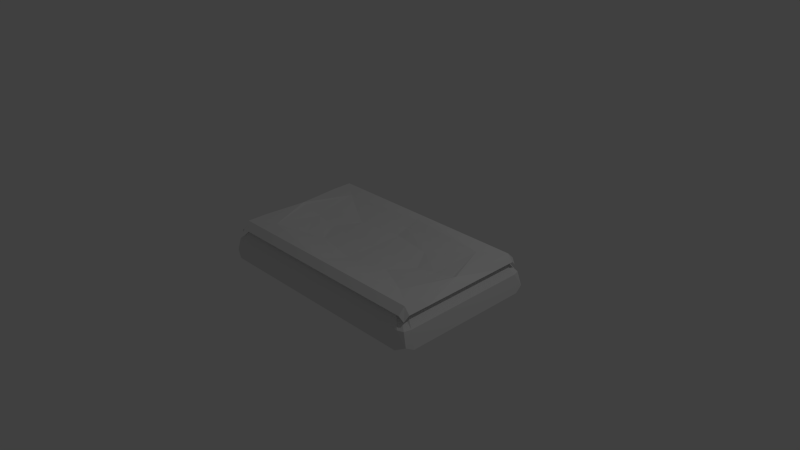 # Source: hayPile2.blend  (saved by Blender 2.79.0; exported with 4.5.12 LTS)
import bpy
from mathutils import Matrix  # noqa: F401  (used for matrix-valued properties, if any)

bpy.ops.wm.read_factory_settings(use_empty=True)
scene = bpy.context.scene
scene.name = 'Scene'

# ---- collections
col_collection_1 = bpy.data.collections.new('Collection 1'); scene.collection.children.link(col_collection_1)

# ---- materials (node trees are filled in below, after node groups)
mat_material = bpy.data.materials.new('Material')
mat_material.alpha_threshold = 0.0
mat_material.use_transparent_shadow = False
mat_material.roughness = 0.5

# ---- material node trees

# ---- world
world_world = bpy.data.worlds.new('World'); scene.world = world_world
world_world.color = (0.05088, 0.05088, 0.05088)
world_world.use_sun_shadow = False
world_world.sun_shadow_jitter_overblur = 0.0
world_world.cycles.sampling_method = 'NONE'
world_world.cycles.sample_map_resolution = 256

# ---- cameras
cam_camera = bpy.data.cameras.new('Camera')
cam_camera.clip_end = 100.0
cam_camera.lens = 35.0
cam_camera.sensor_width = 32.0
cam_camera.sensor_height = 18.0
cam_camera.ortho_scale = 7.314
cam_camera.dof.focus_distance = 0.0
cam_camera.dof.aperture_fstop = 128.0

# ---- lights
light_lamp = bpy.data.lights.new('Lamp', 'POINT')
light_lamp.transmission_factor = 0.0
light_lamp.cutoff_distance = 30.0
light_lamp.energy = 100.0
light_lamp.shadow_buffer_clip_start = 1.001
light_lamp.shadow_soft_size = 0.1
light_lamp.shadow_maximum_resolution = 0.006
light_lamp.use_absolute_resolution = True
light_lamp.cycles.use_multiple_importance_sampling = False

# ---- meshes
me_cube_001 = bpy.data.meshes.new('Cube.001')
me_cube_001.from_pydata([(-1.078, -0.5976, -0.2321), (1.078, -0.5976, -0.2321), (-1.078, 0.5976, -0.2321), (1.078, 0.5976, -0.2321), (-1.078, -1.04, -0.2451), (-1.078, -1.04, -0.2451), (1.078, -1.04, -0.2451), (1.078, -1.04, -0.2451), (-1.078, 1.04, -0.2451), (-1.078, 1.04, -0.2451), (1.078, 1.04, -0.2451), (1.078, 1.04, -0.2451), (-0.9684, -0.871, 0.2451), (0.9684, -0.871, 0.2451), (-0.9684, 0.871, 0.2451), (0.9684, 0.871, 0.2451), (-1.65, 0.5976, -0.2451), (-1.65, 0.5976, -0.2451), (-1.65, -0.5976, -0.2451), (-1.65, -0.5976, -0.2451), (1.65, -0.5976, -0.2451), (1.65, -0.5976, -0.2451), (1.65, 0.5976, -0.2451), (1.65, 0.5976, -0.2451), (-1.421, 0.5369, 0.2451), (-1.421, -0.5369, 0.2451), (1.421, -0.5369, 0.2451), (1.421, 0.5369, 0.2451), (-1.633, 0.9889, -0.1815), (-1.633, -0.9889, -0.1815), (1.633, -0.9889, -0.1815), (1.633, 0.9889, -0.1815), (-1.403, 0.8497, 0.1815), (-1.403, -0.8497, 0.1815), (1.403, -0.8497, 0.1815), (1.403, 0.8497, 0.1815), (1.078, -0.8781, -0.2321), (-1.078, -0.8781, -0.2321), (1.078, -6.221e-07, -0.2321), (-1.078, -6.333e-08, -0.2321), (1.078, 0.8781, -0.2321), (-1.078, 0.8781, -0.2321), (-1.078, 1.0, 0.0), (-1.078, 1.0, 0.0), (1.078, 1.0, 0.0), (1.078, 1.0, 0.0), (-1.078, -1.0, 0.0), (-1.078, -1.0, 0.0), (1.078, -1.0, 0.0), (1.078, -1.0, 0.0), (-1.505, -0.5976, -0.2321), (-1.051e-06, -0.5976, -0.2321), (1.505, -0.5976, -0.2321), (-1.505, 0.5976, -0.2321), (1.639e-07, 0.5976, -0.2321), (1.505, 0.5976, -0.2321), (-1.505, -1.04, -0.2451), (-1.505, -1.04, -0.2451), (-1.758e-06, -1.04, -0.2451), (-1.758e-06, -1.04, -0.2451), (1.505, -1.04, -0.2451), (1.505, -1.04, -0.2451), (-1.505, 1.04, -0.2451), (-1.505, 1.04, -0.2451), (1.11e-06, 1.04, -0.2451), (1.11e-06, 1.04, -0.2451), (1.505, 1.04, -0.2451), (1.505, 1.04, -0.2451), (-1.352, -0.871, 0.2451), (-2.638e-07, -0.871, 0.2451), (1.352, -0.871, 0.2451), (-1.352, 0.871, 0.2451), (7.67e-07, 0.871, 0.2451), (1.352, 0.871, 0.2451), (-1.607, 0.5976, 0.0), (-1.607, 0.5976, 0.0), (-1.607, -0.5976, 0.0), (-1.607, -0.5976, 0.0), (1.607, -0.5976, 0.0), (1.607, -0.5976, 0.0), (1.607, 0.5976, 0.0), (1.607, 0.5976, 0.0), (-1.65, 0.8781, -0.2451), (-1.65, 0.8781, -0.2451), (-1.65, 4.284e-07, -0.2451), (-1.65, 4.284e-07, -0.2451), (-1.65, 4.284e-07, -0.2451), (-1.65, -0.8781, -0.2451), (-1.65, -0.8781, -0.2451), (1.65, -0.8781, -0.2451), (1.65, -0.8781, -0.2451), (1.65, -9.611e-07, -0.2451), (1.65, -9.611e-07, -0.2451), (1.65, 0.8781, -0.2451), (1.65, 0.8781, -0.2451), (-1.421, 0.7888, 0.2451), (-1.421, 5.393e-07, 0.2451), (-1.421, 5.393e-07, 0.2451), (-1.421, -0.7888, 0.2451), (1.421, -0.7888, 0.2451), (1.421, -1.535e-07, 0.2451), (1.421, 0.7888, 0.2451), (-1.581, 0.9695, 0.0), (-1.581, 0.9695, 0.0), (-1.581, -0.9695, 0.0), (-1.581, -0.9695, 0.0), (1.581, -0.9695, 0.0), (1.581, -0.9695, 0.0), (1.581, 0.9695, 0.0), (1.581, 0.9695, 0.0), (1.505, -0.8781, -0.2321), (1.505, -0.8781, -0.2321), (-1.609e-06, -0.8781, -0.2321), (-1.505, -0.8781, -0.2321), (-1.505, -0.8781, -0.2321), (1.505, -8.941e-07, -0.2321), (-4.47e-07, -3.427e-07, -0.2321), (-1.505, 2.086e-07, -0.2321), (1.505, 0.8781, -0.2321), (1.505, 0.8781, -0.2321), (7.451e-07, 0.8781, -0.2321), (-1.505, 0.8781, -0.2321), (-1.505, 0.8781, -0.2321), (-1.505, 1.0, 0.0), (-1.505, 1.0, 0.0), (1.073e-06, 1.0, 0.0), (1.073e-06, 1.0, 0.0), (1.505, 1.0, 0.0), (1.505, 1.0, 0.0), (-1.505, -1.0, 0.0), (-1.505, -1.0, 0.0), (-1.132e-06, -1.0, 0.0), (-1.132e-06, -1.0, 0.0), (1.505, -1.0, 0.0), (1.505, -1.0, 0.0), (-1.607, 0.8781, 0.0), (-1.607, 0.8781, 0.0), (-1.607, 5.513e-07, 0.0), (-1.607, 5.513e-07, 0.0), (-1.607, 5.513e-07, 0.0), (-1.607, 5.513e-07, 0.0), (-1.607, -0.8781, 0.0), (-1.607, -0.8781, 0.0), (1.607, -0.8781, 0.0), (1.607, -0.8781, 0.0), (1.607, -6.258e-07, 0.0), (1.607, -6.258e-07, 0.0), (1.607, 0.8781, 0.0), (1.607, 0.8781, 0.0), (1.497, 0.8734, 0.2557), (5.643e-07, 0.8734, 0.2557), (-1.497, 0.8734, 0.2557), (1.447, 3.768e-08, 0.2557), (-1.447, 4.961e-07, 0.2557), (1.497, -0.8734, 0.2557), (9e-08, -0.8734, 0.2557), (-1.497, -0.8734, 0.2557), (-1.108, 3.553e-07, 0.1693), (1.108, 1.812e-07, 0.1693), (2.694e-07, -0.5969, 0.1693), (2.694e-07, 0.5969, 0.1693), (2.445e-07, 2.683e-07, 0.1009), (1.573, 0.8734, 0.1652), (1.573, -1.926e-07, 0.1652), (1.573, -0.8734, 0.1652), (-1.573, -0.8734, 0.1652), (-1.573, 5.744e-07, 0.1652), (-1.573, 0.8734, 0.1652), (1.497, 0.9643, 0.1652), (8.237e-07, 0.9643, 0.1652), (-1.497, 0.9643, 0.1652), (1.497, -0.9643, 0.1652), (-3.176e-07, -0.9643, 0.1652), (-1.497, -0.9643, 0.1652), (1.497, 0.5944, 0.2557), (3.568e-07, 0.7723, 0.2353), (-1.497, 0.5944, 0.2557), (1.497, -0.5944, 0.2557), (2.382e-07, -0.7723, 0.2353), (-1.497, -0.5944, 0.2557), (1.072, 0.8734, 0.2557), (-1.072, 0.8734, 0.2557), (1.402, 1.224e-07, 0.2353), (-1.402, 4.114e-07, 0.2353), (1.072, -0.8734, 0.2557), (-1.072, -0.8734, 0.2557), (-0.8308, 0.4477, 0.1693), (-0.7992, 3.273e-07, 0.118), (-0.8308, -0.4477, 0.1693), (0.8308, -0.4477, 0.1693), (0.7992, 2.092e-07, 0.118), (0.8308, 0.4477, 0.1693), (2.507e-07, -0.4307, 0.118), (2.507e-07, 0.4307, 0.118), (1.553, 0.9408, 0.09489), (1.553, -0.9408, 0.09489), (-1.553, -0.9408, 0.09489), (-1.553, 0.9408, 0.09489), (1.573, 0.5944, 0.1652), (1.573, -0.5944, 0.1652), (-1.573, -0.5944, 0.1652), (-1.573, 0.5944, 0.1652), (1.072, 0.9643, 0.1652), (-1.072, 0.9643, 0.1652), (1.072, -0.9643, 0.1652), (-1.072, -0.9643, 0.1652), (1.18, 0.6463, 0.2426), (-1.18, 0.6463, 0.2426), (1.18, -0.6463, 0.2426), (-1.18, -0.6463, 0.2426), (-0.6014, 0.324, 0.1313), (-0.6014, -0.324, 0.1313), (0.6014, 0.324, 0.1313), (0.6014, -0.324, 0.1313)], [], [(110, 36, 1), (110, 1, 52), (110, 52, 20), (110, 20, 89), (111, 90, 30), (111, 30, 60), (110, 61, 6), (110, 6, 36), (0, 51, 112), (0, 112, 37), (112, 51, 1), (112, 1, 36), (112, 36, 6), (112, 6, 58), (112, 58, 4), (112, 4, 37), (113, 87, 18), (113, 18, 50), (0, 37, 113), (0, 113, 50), (113, 37, 4), (113, 4, 56), (114, 57, 29), (114, 29, 88), (115, 38, 3), (115, 3, 55), (115, 55, 22), (115, 22, 91), (115, 91, 20), (115, 20, 52), (115, 52, 1), (115, 1, 38), (116, 39, 2), (116, 2, 54), (116, 54, 3), (116, 3, 38), (116, 38, 1), (116, 1, 51), (0, 39, 116), (0, 116, 51), (117, 84, 16), (117, 16, 53), (117, 53, 2), (117, 2, 39), (0, 50, 117), (0, 117, 39), (117, 50, 18), (117, 18, 84), (118, 40, 10), (118, 10, 66), (119, 67, 31), (119, 31, 93), (118, 94, 22), (118, 22, 55), (118, 55, 3), (118, 3, 40), (120, 41, 8), (120, 8, 64), (120, 64, 10), (120, 10, 40), (120, 40, 3), (120, 3, 54), (120, 54, 2), (120, 2, 41), (121, 82, 28), (121, 28, 62), (122, 63, 8), (122, 8, 41), (122, 41, 2), (122, 2, 53), (122, 53, 16), (122, 16, 83), (123, 42, 9), (123, 9, 62), (123, 62, 28), (123, 28, 102), (124, 103, 32), (124, 32, 71), (124, 71, 14), (124, 14, 43), (125, 44, 11), (125, 11, 65), (125, 65, 9), (125, 9, 42), (126, 43, 14), (126, 14, 72), (126, 72, 15), (126, 15, 45), (127, 108, 31), (127, 31, 67), (127, 67, 11), (127, 11, 44), (128, 45, 15), (128, 15, 73), (128, 73, 35), (128, 35, 109), (129, 46, 12), (129, 12, 68), (129, 68, 33), (129, 33, 104), (130, 105, 29), (130, 29, 57), (130, 57, 5), (130, 5, 47), (131, 48, 13), (131, 13, 69), (131, 69, 12), (131, 12, 46), (132, 47, 5), (132, 5, 59), (132, 59, 7), (132, 7, 49), (133, 106, 34), (133, 34, 70), (133, 70, 13), (133, 13, 48), (134, 49, 7), (134, 7, 60), (134, 60, 30), (134, 30, 107), (135, 74, 24), (135, 24, 95), (135, 95, 32), (135, 32, 103), (136, 102, 28), (136, 28, 82), (136, 82, 17), (136, 17, 75), (137, 76, 25), (137, 25, 96), (138, 97, 24), (138, 24, 74), (139, 75, 17), (139, 17, 85), (140, 86, 19), (140, 19, 77), (141, 104, 33), (141, 33, 98), (141, 98, 25), (141, 25, 76), (142, 77, 19), (142, 19, 88), (142, 88, 29), (142, 29, 105), (143, 78, 26), (143, 26, 99), (143, 99, 34), (143, 34, 106), (144, 107, 30), (144, 30, 90), (144, 90, 21), (144, 21, 79), (145, 80, 27), (145, 27, 100), (145, 100, 26), (145, 26, 78), (146, 79, 21), (146, 21, 92), (146, 92, 23), (146, 23, 81), (147, 81, 23), (147, 23, 93), (147, 93, 31), (147, 31, 108), (148, 109, 35), (148, 35, 101), (148, 101, 27), (148, 27, 80), (149, 168, 202), (149, 202, 180), (149, 162, 194), (149, 194, 168), (149, 174, 198), (149, 198, 162), (149, 180, 206), (149, 206, 174), (150, 175, 206), (150, 206, 180), (150, 181, 207), (150, 207, 175), (150, 169, 203), (150, 203, 181), (150, 180, 202), (150, 202, 169), (151, 176, 207), (151, 207, 181), (151, 167, 201), (151, 201, 176), (151, 170, 197), (151, 197, 167), (151, 181, 203), (151, 203, 170), (152, 177, 199), (152, 199, 163), (152, 182, 208), (152, 208, 177), (152, 174, 206), (152, 206, 182), (152, 163, 198), (152, 198, 174), (153, 179, 209), (153, 209, 183), (153, 166, 200), (153, 200, 179), (153, 176, 201), (153, 201, 166), (153, 183, 207), (153, 207, 176), (154, 171, 195), (154, 195, 164), (154, 184, 204), (154, 204, 171), (154, 177, 208), (154, 208, 184), (154, 164, 199), (154, 199, 177), (155, 172, 204), (155, 204, 184), (155, 185, 205), (155, 205, 172), (155, 178, 209), (155, 209, 185), (155, 184, 208), (155, 208, 178), (156, 173, 205), (156, 205, 185), (156, 165, 196), (156, 196, 173), (156, 179, 200), (156, 200, 165), (156, 185, 209), (156, 209, 179), (157, 183, 209), (157, 209, 188), (157, 186, 207), (157, 207, 183), (157, 187, 210), (157, 210, 186), (157, 188, 211), (157, 211, 187), (158, 182, 206), (158, 206, 191), (158, 189, 208), (158, 208, 182), (213, 189, 158), (213, 158, 190), (158, 191, 212), (158, 212, 190), (159, 178, 208), (159, 208, 189), (159, 188, 209), (159, 209, 178), (159, 192, 211), (159, 211, 188), (213, 192, 159), (213, 159, 189), (160, 175, 207), (160, 207, 186), (160, 191, 206), (160, 206, 175), (160, 193, 212), (160, 212, 191), (160, 186, 210), (160, 210, 193), (213, 190, 161), (213, 161, 192), (161, 187, 211), (161, 211, 192), (161, 193, 210), (161, 210, 187), (161, 190, 212), (161, 212, 193)])
_uv = me_cube_001.uv_layers.new(name='UVMap')
_uv.uv.foreach_set('vector', [0.1825, 0.8899, 0.1604, 0.8899, 0.1604, 0.9043, 0.1825, 0.8899, 0.1604, 0.9043, 0.1825, 0.9043, 0.1825, 0.8899, 0.1825, 0.9043, 0.19, 0.9043, 0.1825, 0.8899, 0.19, 0.9043, 0.19, 0.8899, 0.9777, 0.5895, 0.9696, 0.5779, 0.9622, 0.5865, 0.9777, 0.5895, 0.9622, 0.5865, 0.9655, 0.5996, 0.1825, 0.8899, 0.1825, 0.8815, 0.1604, 0.8815, 0.1825, 0.8899, 0.1604, 0.8815, 0.1604, 0.8899, 0.04927, 0.9043, 0.1049, 0.9043, 0.1049, 0.8899, 0.04927, 0.9043, 0.1049, 0.8899, 0.04927, 0.8899, 0.1049, 0.8899, 0.1049, 0.9043, 0.1604, 0.9043, 0.1049, 0.8899, 0.1604, 0.9043, 0.1604, 0.8899, 0.1049, 0.8899, 0.1604, 0.8899, 0.1604, 0.8815, 0.1049, 0.8899, 0.1604, 0.8815, 0.1049, 0.8815, 0.1049, 0.8899, 0.1049, 0.8815, 0.04927, 0.8815, 0.1049, 0.8899, 0.04927, 0.8815, 0.04927, 0.8899, 0.02724, 0.8899, 0.01972, 0.8899, 0.01972, 0.9043, 0.02724, 0.8899, 0.01972, 0.9043, 0.02724, 0.9043, 0.04927, 0.9043, 0.04927, 0.8899, 0.02724, 0.8899, 0.04927, 0.9043, 0.02724, 0.8899, 0.02724, 0.9043, 0.02724, 0.8899, 0.04927, 0.8899, 0.04927, 0.8815, 0.02724, 0.8899, 0.04927, 0.8815, 0.02724, 0.8815, 0.8804, 0.882, 0.8767, 0.8666, 0.8662, 0.8751, 0.8804, 0.882, 0.8662, 0.8751, 0.867, 0.8865, 0.1825, 0.9351, 0.1604, 0.9351, 0.1604, 0.966, 0.1825, 0.9351, 0.1604, 0.966, 0.1825, 0.966, 0.1825, 0.9351, 0.1825, 0.966, 0.19, 0.966, 0.1825, 0.9351, 0.19, 0.966, 0.19, 0.9351, 0.1825, 0.9351, 0.19, 0.9351, 0.19, 0.9043, 0.1825, 0.9351, 0.19, 0.9043, 0.1825, 0.9043, 0.1825, 0.9351, 0.1825, 0.9043, 0.1604, 0.9043, 0.1825, 0.9351, 0.1604, 0.9043, 0.1604, 0.9351, 0.1049, 0.9351, 0.04927, 0.9351, 0.04927, 0.966, 0.1049, 0.9351, 0.04927, 0.966, 0.1049, 0.966, 0.1049, 0.9351, 0.1049, 0.966, 0.1604, 0.966, 0.1049, 0.9351, 0.1604, 0.966, 0.1604, 0.9351, 0.1049, 0.9351, 0.1604, 0.9351, 0.1604, 0.9043, 0.1049, 0.9351, 0.1604, 0.9043, 0.1049, 0.9043, 0.04927, 0.9043, 0.04927, 0.9351, 0.1049, 0.9351, 0.04927, 0.9043, 0.1049, 0.9351, 0.1049, 0.9043, 0.02724, 0.9351, 0.01972, 0.9351, 0.01972, 0.966, 0.02724, 0.9351, 0.01972, 0.966, 0.02724, 0.966, 0.02724, 0.9351, 0.02724, 0.966, 0.04927, 0.966, 0.02724, 0.9351, 0.04927, 0.966, 0.04927, 0.9351, 0.04927, 0.9043, 0.02724, 0.9043, 0.02724, 0.9351, 0.04927, 0.9043, 0.02724, 0.9351, 0.04927, 0.9351, 0.02724, 0.9351, 0.02724, 0.9043, 0.01972, 0.9043, 0.02724, 0.9351, 0.01972, 0.9043, 0.01972, 0.9351, 0.1825, 0.9804, 0.1604, 0.9804, 0.1604, 0.9888, 0.1825, 0.9804, 0.1604, 0.9888, 0.1825, 0.9888, 0.9954, 0.4073, 0.9854, 0.395, 0.9796, 0.4072, 0.9954, 0.4073, 0.9796, 0.4072, 0.9853, 0.4172, 0.1825, 0.9804, 0.19, 0.9804, 0.19, 0.966, 0.1825, 0.9804, 0.19, 0.966, 0.1825, 0.966, 0.1825, 0.9804, 0.1825, 0.966, 0.1604, 0.966, 0.1825, 0.9804, 0.1604, 0.966, 0.1604, 0.9804, 0.1049, 0.9804, 0.04927, 0.9804, 0.04927, 0.9888, 0.1049, 0.9804, 0.04927, 0.9888, 0.1049, 0.9888, 0.1049, 0.9804, 0.1049, 0.9888, 0.1604, 0.9888, 0.1049, 0.9804, 0.1604, 0.9888, 0.1604, 0.9804, 0.1049, 0.9804, 0.1604, 0.9804, 0.1604, 0.966, 0.1049, 0.9804, 0.1604, 0.966, 0.1049, 0.966, 0.1049, 0.9804, 0.1049, 0.966, 0.04927, 0.966, 0.1049, 0.9804, 0.04927, 0.966, 0.04927, 0.9804, 0.9565, 0.1019, 0.9442, 0.09491, 0.9413, 0.106, 0.9565, 0.1019, 0.9413, 0.106, 0.9499, 0.1163, 0.02724, 0.9804, 0.02724, 0.9888, 0.04927, 0.9888, 0.02724, 0.9804, 0.04927, 0.9888, 0.04927, 0.9804, 0.02724, 0.9804, 0.04927, 0.9804, 0.04927, 0.966, 0.02724, 0.9804, 0.04927, 0.966, 0.02724, 0.966, 0.02724, 0.9804, 0.02724, 0.966, 0.01972, 0.966, 0.02724, 0.9804, 0.01972, 0.966, 0.01972, 0.9804, 0.9269, 0.1192, 0.9319, 0.1588, 0.9549, 0.1559, 0.9269, 0.1192, 0.9549, 0.1559, 0.9499, 0.1163, 0.9269, 0.1192, 0.9499, 0.1163, 0.9413, 0.106, 0.9269, 0.1192, 0.9413, 0.106, 0.9257, 0.1114, 0.01245, 0.4608, 0.006334, 0.4727, 0.05203, 0.474, 0.01245, 0.4608, 0.05203, 0.474, 0.06352, 0.4666, 0.01245, 0.4608, 0.06352, 0.4666, 0.09964, 0.4158, 0.01245, 0.4608, 0.09964, 0.4158, 0.05266, 0.4043, 0.9446, 0.2586, 0.9574, 0.3584, 0.9804, 0.3555, 0.9446, 0.2586, 0.9804, 0.3555, 0.9676, 0.2557, 0.9446, 0.2586, 0.9676, 0.2557, 0.9549, 0.1559, 0.9446, 0.2586, 0.9549, 0.1559, 0.9319, 0.1588, 0.1541, 0.2615, 0.05266, 0.4043, 0.09964, 0.4158, 0.1541, 0.2615, 0.09964, 0.4158, 0.1908, 0.2876, 0.1541, 0.2615, 0.1908, 0.2876, 0.282, 0.1594, 0.1541, 0.2615, 0.282, 0.1594, 0.2556, 0.1188, 0.9624, 0.398, 0.9632, 0.4059, 0.9796, 0.4072, 0.9624, 0.398, 0.9796, 0.4072, 0.9854, 0.395, 0.9624, 0.398, 0.9854, 0.395, 0.9804, 0.3555, 0.9624, 0.398, 0.9804, 0.3555, 0.9574, 0.3584, 0.2958, 0.06225, 0.2556, 0.1188, 0.282, 0.1594, 0.2958, 0.06225, 0.282, 0.1594, 0.3181, 0.1086, 0.2958, 0.06225, 0.3181, 0.1086, 0.3213, 0.0953, 0.2958, 0.06225, 0.3213, 0.0953, 0.305, 0.05257, 0.9136, 0.4608, 0.8734, 0.4043, 0.8264, 0.4158, 0.9136, 0.4608, 0.8264, 0.4158, 0.8625, 0.4666, 0.9136, 0.4608, 0.8625, 0.4666, 0.874, 0.474, 0.9136, 0.4608, 0.874, 0.474, 0.9197, 0.4727, 0.8547, 0.8593, 0.852, 0.8667, 0.8662, 0.8751, 0.8547, 0.8593, 0.8662, 0.8751, 0.8767, 0.8666, 0.8547, 0.8593, 0.8767, 0.8666, 0.8893, 0.8287, 0.8547, 0.8593, 0.8893, 0.8287, 0.8673, 0.8214, 0.7719, 0.2615, 0.6704, 0.1188, 0.6441, 0.1593, 0.7719, 0.2615, 0.6441, 0.1593, 0.7352, 0.2876, 0.7719, 0.2615, 0.7352, 0.2876, 0.8264, 0.4158, 0.7719, 0.2615, 0.8264, 0.4158, 0.8734, 0.4043, 0.8991, 0.7258, 0.8673, 0.8214, 0.8893, 0.8287, 0.8991, 0.7258, 0.8893, 0.8287, 0.9211, 0.7331, 0.8991, 0.7258, 0.9211, 0.7331, 0.9529, 0.6375, 0.8991, 0.7258, 0.9529, 0.6375, 0.9309, 0.6302, 0.6302, 0.06219, 0.621, 0.05252, 0.6047, 0.09525, 0.6302, 0.06219, 0.6047, 0.09525, 0.6079, 0.1085, 0.6302, 0.06219, 0.6079, 0.1085, 0.6441, 0.1593, 0.6302, 0.06219, 0.6441, 0.1593, 0.6704, 0.1188, 0.9435, 0.5923, 0.9309, 0.6302, 0.9529, 0.6375, 0.9435, 0.5923, 0.9529, 0.6375, 0.9655, 0.5996, 0.9435, 0.5923, 0.9655, 0.5996, 0.9622, 0.5865, 0.9435, 0.5923, 0.9622, 0.5865, 0.9458, 0.5847, 0.009598, 0.4878, 0.02456, 0.5308, 0.07503, 0.5237, 0.009598, 0.4878, 0.07503, 0.5237, 0.06159, 0.4851, 0.009598, 0.4878, 0.06159, 0.4851, 0.05203, 0.474, 0.009598, 0.4878, 0.05203, 0.474, 0.006334, 0.4727, 0.9227, 0.1028, 0.9257, 0.1114, 0.9413, 0.106, 0.9227, 0.1028, 0.9413, 0.106, 0.9442, 0.09491, 0.9227, 0.1028, 0.9442, 0.09491, 0.9354, 0.07071, 0.9227, 0.1028, 0.9354, 0.07071, 0.9139, 0.07856, 0.8696, 0.6225, 0.9014, 0.5308, 0.851, 0.5237, 0.8696, 0.6225, 0.851, 0.5237, 0.8223, 0.6061, 0.05644, 0.6225, 0.1037, 0.6061, 0.07503, 0.5237, 0.05644, 0.6225, 0.07503, 0.5237, 0.02456, 0.5308, 0.895, 0.02701, 0.9139, 0.07856, 0.9354, 0.07071, 0.895, 0.02701, 0.9354, 0.07071, 0.9165, 0.01916, 0.8056, 0.9437, 0.8252, 0.9556, 0.8536, 0.9086, 0.8056, 0.9437, 0.8536, 0.9086, 0.8341, 0.8967, 0.9164, 0.4878, 0.9197, 0.4727, 0.874, 0.474, 0.9164, 0.4878, 0.874, 0.474, 0.8644, 0.485, 0.9164, 0.4878, 0.8644, 0.485, 0.851, 0.5237, 0.9164, 0.4878, 0.851, 0.5237, 0.9014, 0.5308, 0.8474, 0.8746, 0.8341, 0.8967, 0.8536, 0.9086, 0.8474, 0.8746, 0.8536, 0.9086, 0.867, 0.8865, 0.8474, 0.8746, 0.867, 0.8865, 0.8662, 0.8751, 0.8474, 0.8746, 0.8662, 0.8751, 0.852, 0.8667, 0.6057, 0.05065, 0.5601, 0.05066, 0.5503, 0.1007, 0.6057, 0.05065, 0.5503, 0.1007, 0.5912, 0.1007, 0.6057, 0.05065, 0.5912, 0.1007, 0.6047, 0.09525, 0.6057, 0.05065, 0.6047, 0.09525, 0.621, 0.05252, 0.9469, 0.5756, 0.9458, 0.5847, 0.9622, 0.5865, 0.9469, 0.5756, 0.9622, 0.5865, 0.9696, 0.5779, 0.9469, 0.5756, 0.9696, 0.5779, 0.9721, 0.5522, 0.9469, 0.5756, 0.9721, 0.5522, 0.9494, 0.55, 0.463, 0.05067, 0.3659, 0.0507, 0.3758, 0.1007, 0.463, 0.05067, 0.3758, 0.1007, 0.463, 0.1007, 0.463, 0.05067, 0.463, 0.1007, 0.5503, 0.1007, 0.463, 0.05067, 0.5503, 0.1007, 0.5601, 0.05066, 0.9547, 0.4953, 0.9494, 0.55, 0.9721, 0.5522, 0.9547, 0.4953, 0.9721, 0.5522, 0.9775, 0.4975, 0.9547, 0.4953, 0.9775, 0.4975, 0.9828, 0.4428, 0.9547, 0.4953, 0.9828, 0.4428, 0.96, 0.4406, 0.9625, 0.415, 0.96, 0.4406, 0.9828, 0.4428, 0.9625, 0.415, 0.9828, 0.4428, 0.9853, 0.4172, 0.9625, 0.415, 0.9853, 0.4172, 0.9796, 0.4072, 0.9625, 0.415, 0.9796, 0.4072, 0.9632, 0.4059, 0.3203, 0.05071, 0.305, 0.05257, 0.3213, 0.0953, 0.3203, 0.05071, 0.3213, 0.0953, 0.3349, 0.1007, 0.3203, 0.05071, 0.3349, 0.1007, 0.3758, 0.1007, 0.3203, 0.05071, 0.3758, 0.1007, 0.3659, 0.0507, 0.6278, 0.9273, 0.6526, 0.9343, 0.6643, 0.8458, 0.6278, 0.9273, 0.6643, 0.8458, 0.6354, 0.8432, 0.6278, 0.9273, 0.632, 0.9508, 0.6537, 0.955, 0.6278, 0.9273, 0.6537, 0.955, 0.6526, 0.9343, 0.6278, 0.9273, 0.5732, 0.9302, 0.5741, 0.9547, 0.6278, 0.9273, 0.5741, 0.9547, 0.632, 0.9508, 0.6278, 0.9273, 0.6354, 0.8432, 0.5859, 0.8639, 0.6278, 0.9273, 0.5859, 0.8639, 0.5732, 0.9302, 0.6497, 0.6204, 0.6208, 0.6196, 0.5859, 0.8639, 0.6497, 0.6204, 0.5859, 0.8639, 0.6354, 0.8432, 0.6497, 0.6204, 0.6484, 0.3985, 0.6, 0.3743, 0.6497, 0.6204, 0.6, 0.3743, 0.6208, 0.6196, 0.6497, 0.6204, 0.679, 0.6214, 0.6763, 0.3979, 0.6497, 0.6204, 0.6763, 0.3979, 0.6484, 0.3985, 0.6497, 0.6204, 0.6354, 0.8432, 0.6643, 0.8458, 0.6497, 0.6204, 0.6643, 0.8458, 0.679, 0.6214, 0.6459, 0.313, 0.5911, 0.3066, 0.6, 0.3743, 0.6459, 0.313, 0.6, 0.3743, 0.6484, 0.3985, 0.6459, 0.313, 0.6521, 0.2893, 0.5934, 0.282, 0.6459, 0.313, 0.5934, 0.282, 0.5911, 0.3066, 0.6459, 0.313, 0.6721, 0.308, 0.6749, 0.2867, 0.6459, 0.313, 0.6749, 0.2867, 0.6521, 0.2893, 0.6459, 0.313, 0.6484, 0.3985, 0.6763, 0.3979, 0.6459, 0.313, 0.6763, 0.3979, 0.6721, 0.308, 0.4488, 0.9222, 0.3234, 0.922, 0.3207, 0.9474, 0.4488, 0.9222, 0.3207, 0.9474, 0.4479, 0.955, 0.4488, 0.9222, 0.4494, 0.9058, 0.3155, 0.8551, 0.4488, 0.9222, 0.3155, 0.8551, 0.3234, 0.922, 0.4488, 0.9222, 0.5732, 0.9302, 0.5859, 0.8639, 0.4488, 0.9222, 0.5859, 0.8639, 0.4494, 0.9058, 0.4488, 0.9222, 0.4479, 0.955, 0.5741, 0.9547, 0.4488, 0.9222, 0.5741, 0.9547, 0.5732, 0.9302, 0.4662, 0.3078, 0.3412, 0.3012, 0.3294, 0.3669, 0.4662, 0.3078, 0.3294, 0.3669, 0.4658, 0.3242, 0.4662, 0.3078, 0.467, 0.275, 0.34, 0.2759, 0.4662, 0.3078, 0.34, 0.2759, 0.3412, 0.3012, 0.4662, 0.3078, 0.5911, 0.3066, 0.5934, 0.282, 0.4662, 0.3078, 0.5934, 0.282, 0.467, 0.275, 0.4662, 0.3078, 0.4658, 0.3242, 0.6, 0.3743, 0.4662, 0.3078, 0.6, 0.3743, 0.5911, 0.3066, 0.2696, 0.9158, 0.2441, 0.92, 0.241, 0.9404, 0.2696, 0.9158, 0.241, 0.9404, 0.2629, 0.9383, 0.2696, 0.9158, 0.2676, 0.831, 0.24, 0.8316, 0.2696, 0.9158, 0.24, 0.8316, 0.2441, 0.92, 0.2696, 0.9158, 0.3234, 0.922, 0.3155, 0.8551, 0.2696, 0.9158, 0.3155, 0.8551, 0.2676, 0.831, 0.2696, 0.9158, 0.2629, 0.9383, 0.3207, 0.9474, 0.2696, 0.9158, 0.3207, 0.9474, 0.3234, 0.922, 0.2666, 0.6097, 0.2374, 0.6088, 0.24, 0.8316, 0.2666, 0.6097, 0.24, 0.8316, 0.2676, 0.831, 0.2666, 0.6097, 0.2804, 0.3875, 0.2518, 0.385, 0.2666, 0.6097, 0.2518, 0.385, 0.2374, 0.6088, 0.2666, 0.6097, 0.2954, 0.6105, 0.3294, 0.3669, 0.2666, 0.6097, 0.3294, 0.3669, 0.2804, 0.3875, 0.2666, 0.6097, 0.2676, 0.831, 0.3155, 0.8551, 0.2666, 0.6097, 0.3155, 0.8551, 0.2954, 0.6105, 0.2875, 0.304, 0.2631, 0.2977, 0.2518, 0.385, 0.2875, 0.304, 0.2518, 0.385, 0.2804, 0.3875, 0.2875, 0.304, 0.2827, 0.2814, 0.2617, 0.2777, 0.2875, 0.304, 0.2617, 0.2777, 0.2631, 0.2977, 0.2875, 0.304, 0.3412, 0.3012, 0.34, 0.2759, 0.2875, 0.304, 0.34, 0.2759, 0.2827, 0.2814, 0.2875, 0.304, 0.2804, 0.3875, 0.3294, 0.3669, 0.2875, 0.304, 0.3294, 0.3669, 0.3412, 0.3012, 0.4642, 0.3869, 0.4658, 0.3242, 0.3294, 0.3669, 0.4642, 0.3869, 0.3294, 0.3669, 0.37, 0.4415, 0.4642, 0.3869, 0.5553, 0.4466, 0.6, 0.3743, 0.4642, 0.3869, 0.6, 0.3743, 0.4658, 0.3242, 0.4642, 0.3869, 0.4624, 0.4514, 0.5279, 0.4936, 0.4642, 0.3869, 0.5279, 0.4936, 0.5553, 0.4466, 0.4642, 0.3869, 0.37, 0.4415, 0.3948, 0.4899, 0.4642, 0.3869, 0.3948, 0.4899, 0.4624, 0.4514, 0.4512, 0.8431, 0.4494, 0.9058, 0.5859, 0.8639, 0.4512, 0.8431, 0.5859, 0.8639, 0.5456, 0.7889, 0.4512, 0.8431, 0.3603, 0.7832, 0.3155, 0.8551, 0.4512, 0.8431, 0.3155, 0.8551, 0.4494, 0.9058, 0.3878, 0.7363, 0.3603, 0.7832, 0.4512, 0.8431, 0.3878, 0.7363, 0.4512, 0.8431, 0.4531, 0.7787, 0.4512, 0.8431, 0.5456, 0.7889, 0.5209, 0.7404, 0.4512, 0.8431, 0.5209, 0.7404, 0.4531, 0.7787, 0.3342, 0.6116, 0.2954, 0.6105, 0.3155, 0.8551, 0.3342, 0.6116, 0.3155, 0.8551, 0.3603, 0.7832, 0.3342, 0.6116, 0.37, 0.4415, 0.3294, 0.3669, 0.3342, 0.6116, 0.3294, 0.3669, 0.2954, 0.6105, 0.3342, 0.6116, 0.3699, 0.6126, 0.3948, 0.4899, 0.3342, 0.6116, 0.3948, 0.4899, 0.37, 0.4415, 0.3878, 0.7363, 0.3699, 0.6126, 0.3342, 0.6116, 0.3878, 0.7363, 0.3342, 0.6116, 0.3603, 0.7832, 0.5819, 0.6185, 0.6208, 0.6196, 0.6, 0.3743, 0.5819, 0.6185, 0.6, 0.3743, 0.5553, 0.4466, 0.5819, 0.6185, 0.5456, 0.7889, 0.5859, 0.8639, 0.5819, 0.6185, 0.5859, 0.8639, 0.6208, 0.6196, 0.5819, 0.6185, 0.546, 0.6175, 0.5209, 0.7404, 0.5819, 0.6185, 0.5209, 0.7404, 0.5456, 0.7889, 0.5819, 0.6185, 0.5553, 0.4466, 0.5279, 0.4936, 0.5819, 0.6185, 0.5279, 0.4936, 0.546, 0.6175, 0.3878, 0.7363, 0.4531, 0.7787, 0.4579, 0.615, 0.3878, 0.7363, 0.4579, 0.615, 0.3699, 0.6126, 0.4579, 0.615, 0.4624, 0.4514, 0.3948, 0.4899, 0.4579, 0.615, 0.3948, 0.4899, 0.3699, 0.6126, 0.4579, 0.615, 0.546, 0.6175, 0.5279, 0.4936, 0.4579, 0.615, 0.5279, 0.4936, 0.4624, 0.4514, 0.4579, 0.615, 0.4531, 0.7787, 0.5209, 0.7404, 0.4579, 0.615, 0.5209, 0.7404, 0.546, 0.6175])
me_cube_001.materials.append(mat_material)
me_cube_001.use_remesh_preserve_volume = False
me_cube_001.use_remesh_preserve_attributes = False
me_cube_001.use_mirror_vertex_groups = False
me_cube_001.update()

# ---- objects
ob_cube = bpy.data.objects.new('Cube', me_cube_001)
ob_lamp = bpy.data.objects.new('Lamp', light_lamp)
ob_camera = bpy.data.objects.new('Camera', cam_camera)

# ---- transforms, parenting, visibility, modifiers, constraints
ob_cube.location = (0.0, 0.0, 0.0)
ob_cube.lineart.crease_threshold = 0.0
ob_lamp.location = (4.076, 1.005, 5.904)
ob_lamp.rotation_euler = (0.6503, 0.05522, 1.866)
ob_lamp.lock_rotations_4d = False
ob_lamp.empty_display_type = 'ARROWS'
ob_lamp.color = (0.0, 0.0, 0.0, 0.0)
ob_lamp.lineart.crease_threshold = 0.0
ob_camera.location = (7.481, -6.508, 5.344)
ob_camera.rotation_euler = (1.109, 0.01082, 0.8149)
ob_camera.lock_rotations_4d = False
ob_camera.empty_display_type = 'ARROWS'
ob_camera.color = (0.0, 0.0, 0.0, 0.0)
ob_camera.display_type = 'WIRE'
ob_camera.lineart.crease_threshold = 0.0

# ---- collection membership
col_collection_1.objects.link(ob_cube)
col_collection_1.objects.link(ob_lamp)
col_collection_1.objects.link(ob_camera)

# ---- scene / render settings (as saved in the file)
scene.camera = ob_camera
scene.frame_start = 1; scene.frame_end = 250; scene.frame_set(1)
scene.render.engine = 'BLENDER_EEVEE_NEXT'
scene.render.resolution_percentage = 50
scene.render.dither_intensity = 0.0
scene.cycles.use_denoising = False
scene.cycles.samples = 10
scene.cycles.sampling_pattern = 'TABULATED_SOBOL'
scene.cycles.light_sampling_threshold = 0.0
scene.cycles.use_adaptive_sampling = False
scene.cycles.use_light_tree = False
scene.cycles.blur_glossy = 0.0
scene.cycles.pixel_filter_type = 'GAUSSIAN'
scene.cycles.sample_clamp_indirect = 0.0
scene.view_settings.view_transform = 'Standard'
bpy.context.view_layer.update()
